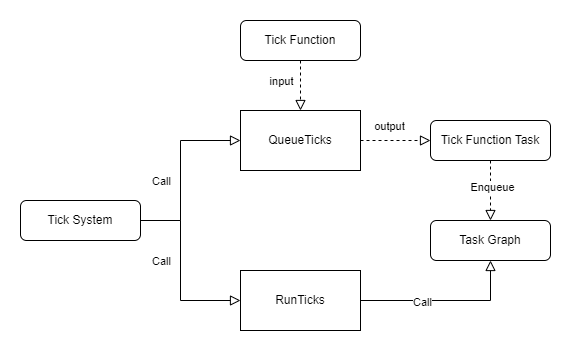

The diagram above was exported from draw.io. Its source (the exported page's mxGraphModel, read from the mxfile embedded in the PNG):
<mxGraphModel dx="2074" dy="1106" grid="1" gridSize="10" guides="1" tooltips="1" connect="1" arrows="1" fold="1" page="1" pageScale="1" pageWidth="827" pageHeight="1169" math="0" shadow="0">
  <root>
    <mxCell id="WIyWlLk6GJQsqaUBKTNV-0" />
    <mxCell id="WIyWlLk6GJQsqaUBKTNV-1" parent="WIyWlLk6GJQsqaUBKTNV-0" />
    <mxCell id="3-Z9hsYTTmpQ9K_xZLef-0" value="QueueTicks" style="rounded=0;whiteSpace=wrap;html=1;" vertex="1" parent="WIyWlLk6GJQsqaUBKTNV-1">
      <mxGeometry x="350" y="570" width="120" height="60" as="geometry" />
    </mxCell>
    <mxCell id="3-Z9hsYTTmpQ9K_xZLef-1" value="Tick System" style="rounded=1;whiteSpace=wrap;html=1;fontSize=12;glass=0;strokeWidth=1;shadow=0;" vertex="1" parent="WIyWlLk6GJQsqaUBKTNV-1">
      <mxGeometry x="130" y="660" width="120" height="40" as="geometry" />
    </mxCell>
    <mxCell id="3-Z9hsYTTmpQ9K_xZLef-2" value="Task Graph" style="rounded=1;whiteSpace=wrap;html=1;fontSize=12;glass=0;strokeWidth=1;shadow=0;" vertex="1" parent="WIyWlLk6GJQsqaUBKTNV-1">
      <mxGeometry x="540" y="680" width="120" height="40" as="geometry" />
    </mxCell>
    <mxCell id="3-Z9hsYTTmpQ9K_xZLef-3" value="Tick Function" style="rounded=1;whiteSpace=wrap;html=1;fontSize=12;glass=0;strokeWidth=1;shadow=0;" vertex="1" parent="WIyWlLk6GJQsqaUBKTNV-1">
      <mxGeometry x="350" y="480" width="120" height="40" as="geometry" />
    </mxCell>
    <mxCell id="3-Z9hsYTTmpQ9K_xZLef-4" value="" style="rounded=0;html=1;jettySize=auto;orthogonalLoop=1;fontSize=11;endArrow=block;endFill=0;endSize=8;strokeWidth=1;shadow=0;labelBackgroundColor=none;edgeStyle=orthogonalEdgeStyle;" edge="1" parent="WIyWlLk6GJQsqaUBKTNV-1" source="3-Z9hsYTTmpQ9K_xZLef-1" target="3-Z9hsYTTmpQ9K_xZLef-0">
      <mxGeometry relative="1" as="geometry">
        <mxPoint x="550" y="220" as="sourcePoint" />
        <mxPoint x="370" y="590" as="targetPoint" />
        <Array as="points">
          <mxPoint x="290" y="680" />
          <mxPoint x="290" y="600" />
        </Array>
      </mxGeometry>
    </mxCell>
    <mxCell id="3-Z9hsYTTmpQ9K_xZLef-12" value="Call" style="edgeLabel;html=1;align=center;verticalAlign=middle;resizable=0;points=[];" vertex="1" connectable="0" parent="3-Z9hsYTTmpQ9K_xZLef-4">
      <mxGeometry x="-0.1074" relative="1" as="geometry">
        <mxPoint x="-20" as="offset" />
      </mxGeometry>
    </mxCell>
    <mxCell id="3-Z9hsYTTmpQ9K_xZLef-5" value="" style="rounded=0;html=1;jettySize=auto;orthogonalLoop=1;fontSize=11;endArrow=block;endFill=0;endSize=8;strokeWidth=1;shadow=0;labelBackgroundColor=none;edgeStyle=orthogonalEdgeStyle;dashed=1;" edge="1" parent="WIyWlLk6GJQsqaUBKTNV-1" source="3-Z9hsYTTmpQ9K_xZLef-3" target="3-Z9hsYTTmpQ9K_xZLef-0">
      <mxGeometry relative="1" as="geometry">
        <mxPoint x="300" y="640" as="sourcePoint" />
        <mxPoint x="360" y="670" as="targetPoint" />
      </mxGeometry>
    </mxCell>
    <mxCell id="3-Z9hsYTTmpQ9K_xZLef-14" value="input" style="edgeLabel;html=1;align=center;verticalAlign=middle;resizable=0;points=[];" vertex="1" connectable="0" parent="3-Z9hsYTTmpQ9K_xZLef-5">
      <mxGeometry x="-0.0667" y="1" relative="1" as="geometry">
        <mxPoint x="-21" y="-3" as="offset" />
      </mxGeometry>
    </mxCell>
    <mxCell id="3-Z9hsYTTmpQ9K_xZLef-6" value="Tick Function Task" style="rounded=1;whiteSpace=wrap;html=1;fontSize=12;glass=0;strokeWidth=1;shadow=0;" vertex="1" parent="WIyWlLk6GJQsqaUBKTNV-1">
      <mxGeometry x="540" y="580" width="120" height="40" as="geometry" />
    </mxCell>
    <mxCell id="3-Z9hsYTTmpQ9K_xZLef-7" value="" style="rounded=0;html=1;jettySize=auto;orthogonalLoop=1;fontSize=11;endArrow=block;endFill=0;endSize=8;strokeWidth=1;shadow=0;labelBackgroundColor=none;edgeStyle=orthogonalEdgeStyle;dashed=1;" edge="1" parent="WIyWlLk6GJQsqaUBKTNV-1" source="3-Z9hsYTTmpQ9K_xZLef-0" target="3-Z9hsYTTmpQ9K_xZLef-6">
      <mxGeometry relative="1" as="geometry">
        <mxPoint x="300" y="640" as="sourcePoint" />
        <mxPoint x="360" y="610" as="targetPoint" />
      </mxGeometry>
    </mxCell>
    <mxCell id="3-Z9hsYTTmpQ9K_xZLef-15" value="output" style="edgeLabel;html=1;align=center;verticalAlign=middle;resizable=0;points=[];" vertex="1" connectable="0" parent="3-Z9hsYTTmpQ9K_xZLef-7">
      <mxGeometry x="-0.2095" y="-1" relative="1" as="geometry">
        <mxPoint y="-16" as="offset" />
      </mxGeometry>
    </mxCell>
    <mxCell id="3-Z9hsYTTmpQ9K_xZLef-8" value="RunTicks" style="rounded=0;whiteSpace=wrap;html=1;" vertex="1" parent="WIyWlLk6GJQsqaUBKTNV-1">
      <mxGeometry x="350" y="730" width="120" height="60" as="geometry" />
    </mxCell>
    <mxCell id="3-Z9hsYTTmpQ9K_xZLef-9" value="" style="rounded=0;html=1;jettySize=auto;orthogonalLoop=1;fontSize=11;endArrow=block;endFill=0;endSize=8;strokeWidth=1;shadow=0;labelBackgroundColor=none;edgeStyle=orthogonalEdgeStyle;" edge="1" parent="WIyWlLk6GJQsqaUBKTNV-1" source="3-Z9hsYTTmpQ9K_xZLef-1" target="3-Z9hsYTTmpQ9K_xZLef-8">
      <mxGeometry relative="1" as="geometry">
        <mxPoint x="260" y="640" as="sourcePoint" />
        <mxPoint x="320" y="610" as="targetPoint" />
        <Array as="points">
          <mxPoint x="290" y="680" />
          <mxPoint x="290" y="760" />
        </Array>
      </mxGeometry>
    </mxCell>
    <mxCell id="3-Z9hsYTTmpQ9K_xZLef-13" value="Call" style="edgeLabel;html=1;align=center;verticalAlign=middle;resizable=0;points=[];" vertex="1" connectable="0" parent="3-Z9hsYTTmpQ9K_xZLef-9">
      <mxGeometry x="-0.1481" relative="1" as="geometry">
        <mxPoint x="-20" y="3" as="offset" />
      </mxGeometry>
    </mxCell>
    <mxCell id="3-Z9hsYTTmpQ9K_xZLef-10" value="" style="rounded=0;html=1;jettySize=auto;orthogonalLoop=1;fontSize=11;endArrow=block;endFill=0;endSize=8;strokeWidth=1;shadow=0;labelBackgroundColor=none;edgeStyle=orthogonalEdgeStyle;" edge="1" parent="WIyWlLk6GJQsqaUBKTNV-1" source="3-Z9hsYTTmpQ9K_xZLef-8" target="3-Z9hsYTTmpQ9K_xZLef-2">
      <mxGeometry relative="1" as="geometry">
        <mxPoint x="520" y="840" as="sourcePoint" />
        <mxPoint x="580" y="960" as="targetPoint" />
      </mxGeometry>
    </mxCell>
    <mxCell id="3-Z9hsYTTmpQ9K_xZLef-17" value="Call" style="edgeLabel;html=1;align=center;verticalAlign=middle;resizable=0;points=[];" vertex="1" connectable="0" parent="3-Z9hsYTTmpQ9K_xZLef-10">
      <mxGeometry x="-0.2863" y="-1" relative="1" as="geometry">
        <mxPoint as="offset" />
      </mxGeometry>
    </mxCell>
    <mxCell id="3-Z9hsYTTmpQ9K_xZLef-11" value="" style="rounded=0;html=1;jettySize=auto;orthogonalLoop=1;fontSize=11;endArrow=block;endFill=0;endSize=8;strokeWidth=1;shadow=0;labelBackgroundColor=none;edgeStyle=orthogonalEdgeStyle;dashed=1;" edge="1" parent="WIyWlLk6GJQsqaUBKTNV-1" source="3-Z9hsYTTmpQ9K_xZLef-6" target="3-Z9hsYTTmpQ9K_xZLef-2">
      <mxGeometry relative="1" as="geometry">
        <mxPoint x="510" y="610" as="sourcePoint" />
        <mxPoint x="550" y="610" as="targetPoint" />
      </mxGeometry>
    </mxCell>
    <mxCell id="3-Z9hsYTTmpQ9K_xZLef-16" value="Enqueue" style="edgeLabel;html=1;align=center;verticalAlign=middle;resizable=0;points=[];" vertex="1" connectable="0" parent="3-Z9hsYTTmpQ9K_xZLef-11">
      <mxGeometry x="-0.1444" y="1" relative="1" as="geometry">
        <mxPoint as="offset" />
      </mxGeometry>
    </mxCell>
  </root>
</mxGraphModel>